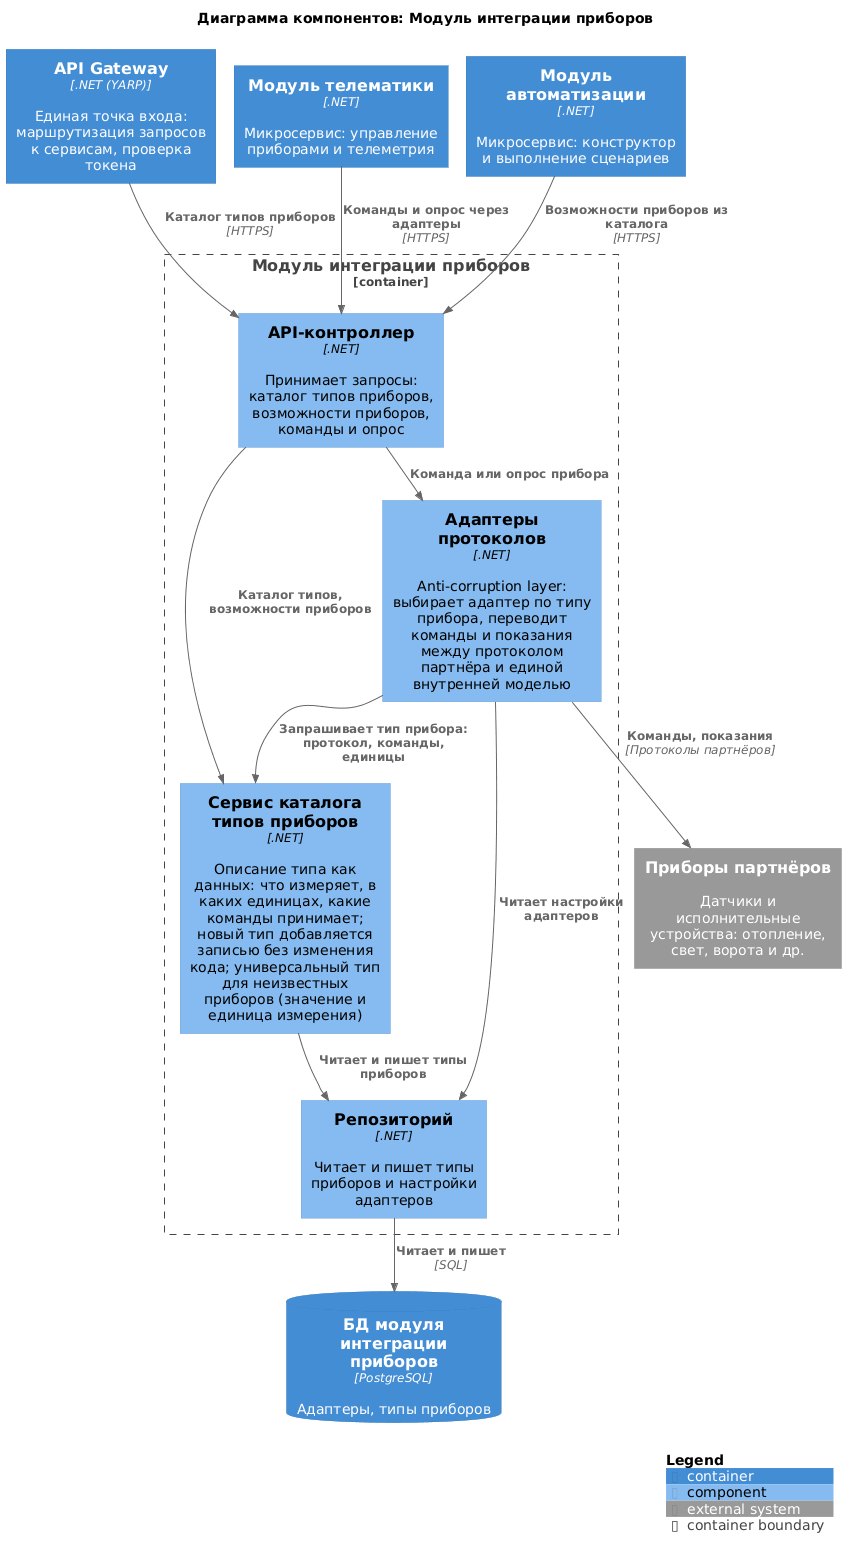

The diagram above was rendered by PlantUML. Its source (embedded in the PNG):
@startuml device-integration
!include <C4/C4_Component>

title Диаграмма компонентов: Модуль интеграции приборов

Container(Gateway, "API Gateway", ".NET (YARP)", "Единая точка входа: маршрутизация запросов к сервисам, проверка токена")
Container(Telematics, "Модуль телематики", ".NET", "Микросервис: управление приборами и телеметрия")
Container(Automation, "Модуль автоматизации", ".NET", "Микросервис: конструктор и выполнение сценариев")
System_Ext(devices, "Приборы партнёров", "Датчики и исполнительные устройства: отопление, свет, ворота и др.")
ContainerDb(dbDIS, "БД модуля интеграции приборов", "PostgreSQL", "Адаптеры, типы приборов")

Container_Boundary(DeviceIntegration, "Модуль интеграции приборов") {
    Component(api, "API-контроллер", ".NET", "Принимает запросы: каталог типов приборов, возможности приборов, команды и опрос")
    Component(catalog, "Сервис каталога типов приборов", ".NET", "Описание типа как данных: что измеряет, в каких единицах, какие команды принимает; новый тип добавляется записью без изменения кода; универсальный тип для неизвестных приборов (значение и единица измерения)")
    Component(adapters, "Адаптеры протоколов", ".NET", "Anti-corruption layer: выбирает адаптер по типу прибора, переводит команды и показания между протоколом партнёра и единой внутренней моделью")
    Component(repo, "Репозиторий", ".NET", "Читает и пишет типы приборов и настройки адаптеров")
}

Rel(Gateway, api, "Каталог типов приборов", "HTTPS")
Rel(Telematics, api, "Команды и опрос через адаптеры", "HTTPS")
Rel(Automation, api, "Возможности приборов из каталога", "HTTPS")

Rel(api, catalog, "Каталог типов, возможности приборов")
Rel(api, adapters, "Команда или опрос прибора")
Rel(adapters, catalog, "Запрашивает тип прибора: протокол, команды, единицы")
Rel(adapters, devices, "Команды, показания", "Протоколы партнёров")

Rel(catalog, repo, "Читает и пишет типы приборов")
Rel(adapters, repo, "Читает настройки адаптеров")
Rel(repo, dbDIS, "Читает и пишет", "SQL")

SHOW_LEGEND()
@enduml